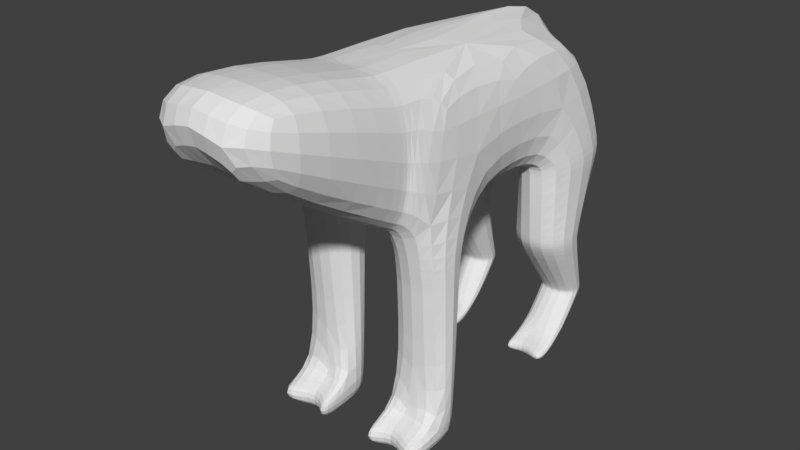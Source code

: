 # Source: four_leg_base.blend  (saved by Blender 2.79.0; exported with 4.5.12 LTS)
import bpy
from mathutils import Matrix  # noqa: F401  (used for matrix-valued properties, if any)

bpy.ops.wm.read_factory_settings(use_empty=True)
scene = bpy.context.scene
scene.name = 'Scene'

# ---- collections
col_collection_1 = bpy.data.collections.new('Collection 1'); scene.collection.children.link(col_collection_1)

# ---- world
world_world = bpy.data.worlds.new('World'); scene.world = world_world
world_world.color = (0.05088, 0.05088, 0.05088)
world_world.use_sun_shadow = False
world_world.sun_shadow_jitter_overblur = 0.0
world_world.cycles.sampling_method = 'MANUAL'

# ---- meshes
me_cube_001 = bpy.data.meshes.new('Cube.001')
me_cube_001.from_pydata([(1.25, -0.3394, -1.0), (1.0, -0.3394, 1.004), (1.245, 4.009, -1.0), (1.0, 4.009, 1.004), (0.3333, 4.009, -1.0), (1.25, 0.6698, -1.0), (1.245, 2.34, -1.0), (0.3333, -0.3394, -1.0), (0.3333, 2.34, -1.0), (0.3333, 0.6698, -1.0), (1.26, 2.48, -2.294), (1.26, 3.467, -2.294), (0.3333, -0.207, -1.817), (1.25, -0.207, -1.817), (0.3187, 3.467, -2.294), (1.25, 0.5375, -1.817), (0.3333, 0.5375, -1.817), (0.3187, 2.48, -2.294), (0.0, 4.009, -1.0), (0.0, -0.3394, -1.0), (0.0, 2.34, -1.0), (0.0, 0.6698, -1.0), (0.0, 4.009, 1.004), (0.0, -0.3394, 1.004), (1.0, 1.843, 1.004), (0.0, 1.843, 1.004), (1.0, 1.843, -1.0), (0.0, 1.843, -1.0), (0.3333, 1.843, -1.0), (0.3333, -0.04212, -3.858), (1.25, -0.04212, -3.858), (1.25, 0.3725, -3.858), (0.3333, 0.3725, -3.858), (0.3899, -0.04212, -4.262), (1.193, -0.04212, -4.262), (1.193, 0.3725, -4.262), (0.3899, 0.3725, -4.262), (0.3333, -0.8615, -3.858), (1.25, -0.8615, -3.858), (0.3899, -0.8615, -4.262), (1.193, -0.8615, -4.262), (0.6492, -0.3127, -4.262), (0.6492, -0.3127, -3.858), (0.6492, -0.04212, -3.858), (0.6492, -0.04212, -4.262), (1.112, 3.261, -3.404), (1.112, 3.732, -3.404), (0.4664, 3.732, -3.404), (0.4664, 3.261, -3.404), (1.112, 2.765, -4.256), (1.112, 3.228, -4.099), (0.4664, 3.228, -4.099), (0.4664, 2.765, -4.256), (0.3369, 2.571, -2.495), (1.242, 2.571, -2.495), (1.242, 3.494, -2.495), (0.3369, 3.494, -2.495), (1.25, 0.5306, -1.902), (0.3333, 0.5306, -1.902), (1.25, -0.2002, -1.902), (0.3333, -0.2002, -1.902), (0.3333, 0.5542, -1.714), (0.3333, -0.2238, -1.714), (1.25, -0.2238, -1.714), (1.25, 0.5542, -1.714), (1.259, 3.505, -2.152), (0.3197, 3.505, -2.152), (1.259, 2.471, -2.152), (0.3197, 2.471, -2.152), (0.332, 3.961, -1.143), (1.247, 3.961, -1.143), (1.247, 2.352, -1.143), (0.332, 2.352, -1.143), (0.4593, 3.225, -3.325), (1.119, 3.722, -3.325), (1.119, 3.225, -3.325), (0.4593, 3.722, -3.325), (0.4664, 3.66, -3.497), (0.4664, 3.197, -3.497), (1.112, 3.197, -3.497), (1.112, 3.66, -3.497), (1.112, 2.782, -4.053), (0.4664, 2.804, -4.053), (0.6619, 2.793, -4.053), (0.69, 2.765, -4.256), (0.69, 2.666, -4.256), (0.4664, 2.395, -4.256), (1.112, 2.412, -4.053), (1.112, 2.395, -4.256), (0.4664, 2.434, -4.053), (0.6619, 2.695, -4.053), (1.0, -2.907, 1.517), (1.0, -2.907, 0.4861), (0.3333, -2.907, 0.4861), (0.0, -2.907, 0.4861), (0.0, -2.907, 1.517), (1.0, -0.4572, 1.004), (1.0, -0.4572, -0.9497), (0.0, -0.4572, 1.004), (0.3333, -0.4572, -0.9497), (0.0, -0.4572, -0.9497), (1.0, -0.5228, -0.9216), (1.0, -0.5228, 1.028), (0.0, -0.5228, 1.028), (0.3333, -0.5228, -0.9216), (0.0, -0.5228, -0.9216)], [], [(2, 3, 24, 26, 6), (101, 102, 91, 92), (66, 65, 11, 14), (21, 9, 7, 19), (18, 4, 8, 20), (20, 8, 28, 27), (8, 6, 26, 28), (58, 57, 31, 32), (75, 73, 48, 45), (65, 67, 10, 11), (67, 68, 17, 10), (62, 61, 16, 12), (64, 63, 13, 15), (61, 64, 15, 16), (68, 66, 14, 17), (63, 62, 12, 13), (18, 22, 3, 2, 4), (7, 0, 97, 99), (32, 31, 35, 36), (26, 24, 1, 0, 5), (27, 28, 9, 21), (28, 26, 5, 9), (57, 59, 30, 31), (59, 60, 29, 43, 30), (60, 58, 32, 29), (36, 35, 34, 44, 33), (31, 30, 34, 35), (29, 32, 36, 33), (34, 30, 38, 40), (38, 42, 41, 40), (33, 44, 41, 39), (29, 33, 39, 37), (30, 43, 42, 38), (78, 77, 51, 52, 82), (41, 42, 37, 39), (42, 43, 29, 37), (41, 44, 34, 40), (76, 74, 46, 47), (74, 75, 45, 46), (73, 76, 47, 48), (51, 50, 49, 84, 52), (80, 79, 81, 49, 50), (79, 78, 82, 83, 81), (77, 80, 50, 51), (17, 14, 56, 53), (11, 10, 54, 55), (14, 11, 55, 56), (10, 17, 53, 54), (12, 16, 58, 60), (13, 12, 60, 59), (15, 13, 59, 57), (16, 15, 57, 58), (0, 7, 62, 63), (9, 5, 64, 61), (5, 0, 63, 64), (7, 9, 61, 62), (72, 69, 66, 68), (71, 72, 68, 67), (70, 71, 67, 65), (69, 70, 65, 66), (4, 2, 70, 69), (2, 6, 71, 70), (6, 8, 72, 71), (8, 4, 69, 72), (53, 56, 76, 73), (55, 54, 75, 74), (56, 55, 74, 76), (54, 53, 73, 75), (47, 46, 80, 77), (45, 48, 78, 79), (46, 45, 79, 80), (48, 47, 77, 78), (87, 90, 85, 88), (83, 82, 89, 90), (52, 84, 85, 86), (85, 90, 89, 86), (82, 52, 86, 89), (49, 81, 87, 88), (84, 49, 88, 85), (81, 83, 90, 87), (92, 91, 95, 94, 93), (25, 23, 98, 96, 1, 24, 3, 22), (102, 103, 95, 91), (19, 7, 99, 100), (0, 1, 96, 97), (96, 98, 103, 102), (105, 104, 101, 92, 93, 94), (99, 97, 101, 104), (100, 99, 104, 105), (97, 96, 102, 101)])
me_cube_001.use_remesh_preserve_volume = False
me_cube_001.use_remesh_preserve_attributes = False
me_cube_001.use_mirror_vertex_groups = False
me_cube_001.update()

# ---- objects
ob_cube = bpy.data.objects.new('Cube', me_cube_001)

# ---- transforms, parenting, visibility, modifiers, constraints
ob_cube.location = (0.0, -1.429, -0.07159)
ob_cube.lineart.crease_threshold = 0.0
_m = ob_cube.modifiers.new('Subsurf', 'SUBSURF')
_m.uv_smooth = 'PRESERVE_CORNERS'
_m.quality = 2
_m.levels = 3
_m.show_only_control_edges = False
_m = ob_cube.modifiers.new('Mirror', 'MIRROR')

# ---- collection membership
col_collection_1.objects.link(ob_cube)

# ---- scene / render settings (as saved in the file)
scene.frame_start = 1; scene.frame_end = 250; scene.frame_set(1)
scene.render.engine = 'BLENDER_EEVEE_NEXT'
scene.render.resolution_percentage = 50
scene.render.dither_intensity = 0.0
scene.cycles.use_denoising = False
scene.cycles.samples = 128
scene.cycles.sampling_pattern = 'TABULATED_SOBOL'
scene.cycles.use_adaptive_sampling = False
scene.cycles.use_light_tree = False
scene.cycles.blur_glossy = 0.0
scene.cycles.sample_clamp_indirect = 0.0
scene.view_settings.view_transform = 'Standard'
bpy.context.view_layer.update()

# ---- added for rendering (the .blend has no active camera and no usable light): camera, sun
cam_auto = bpy.data.cameras.new('AutoCamera')
cam_auto.lens = 50.0
cam_auto.sensor_width = 36.0
cam_auto.clip_end = 1000.0
ob_auto_camera = bpy.data.objects.new('AutoCamera', cam_auto)
scene.collection.objects.link(ob_auto_camera)
ob_auto_camera.location = (8.38641, -10.9314, 5.15098)
ob_auto_camera.rotation_euler = (1.09748, -7.21219e-08, 0.694738)
scene.camera = ob_auto_camera
light_auto_sun = bpy.data.lights.new('AutoSun', 'SUN')
light_auto_sun.energy = 3.0
light_auto_sun.angle = 0.0523599
ob_auto_sun = bpy.data.objects.new('AutoSun', light_auto_sun)
scene.collection.objects.link(ob_auto_sun)
ob_auto_sun.rotation_euler = (0.872665, 0.174533, 0.523599)
bpy.context.view_layer.update()

